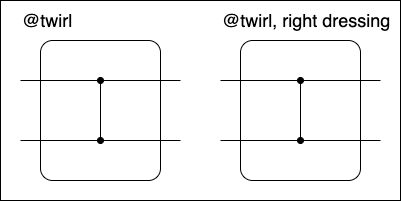

The diagram above was exported from draw.io. Its source (the exported page's mxGraphModel, read from the mxfile embedded in the PNG):
<mxGraphModel dx="2366" dy="766" grid="1" gridSize="10" guides="1" tooltips="1" connect="1" arrows="1" fold="1" page="1" pageScale="1" pageWidth="850" pageHeight="1100" math="0" shadow="0">
  <root>
    <mxCell id="0" />
    <mxCell id="1" parent="0" />
    <mxCell id="13" value="" style="group;aspect=fixed;fontSize=18;" parent="1" vertex="1" connectable="0">
      <mxGeometry x="10" y="10" width="400" height="200" as="geometry" />
    </mxCell>
    <mxCell id="12" value="" style="rounded=0;whiteSpace=wrap;html=1;fontSize=18;" parent="13" vertex="1">
      <mxGeometry width="400" height="200" as="geometry" />
    </mxCell>
    <mxCell id="2" value="" style="rounded=1;whiteSpace=wrap;html=1;arcSize=10;fontSize=18;" parent="13" vertex="1">
      <mxGeometry x="40" y="40" width="120" height="140" as="geometry" />
    </mxCell>
    <mxCell id="3" value="" style="endArrow=oval;startArrow=oval;html=1;startFill=1;endFill=1;fontSize=18;" parent="13" edge="1">
      <mxGeometry width="50" height="50" relative="1" as="geometry">
        <mxPoint x="100" y="140" as="sourcePoint" />
        <mxPoint x="100" y="80" as="targetPoint" />
      </mxGeometry>
    </mxCell>
    <mxCell id="4" value="" style="endArrow=none;html=1;fontSize=18;" parent="13" edge="1">
      <mxGeometry width="50" height="50" relative="1" as="geometry">
        <mxPoint x="20" y="140" as="sourcePoint" />
        <mxPoint x="180" y="140" as="targetPoint" />
      </mxGeometry>
    </mxCell>
    <mxCell id="5" value="" style="endArrow=none;html=1;fontSize=18;" parent="13" edge="1">
      <mxGeometry width="50" height="50" relative="1" as="geometry">
        <mxPoint x="20" y="80" as="sourcePoint" />
        <mxPoint x="180" y="80" as="targetPoint" />
      </mxGeometry>
    </mxCell>
    <mxCell id="6" value="&lt;font&gt;@twirl&lt;/font&gt;" style="text;html=1;align=left;verticalAlign=middle;whiteSpace=wrap;rounded=0;fontSize=18;" parent="13" vertex="1">
      <mxGeometry x="20" width="180" height="40" as="geometry" />
    </mxCell>
    <mxCell id="7" value="" style="rounded=1;whiteSpace=wrap;html=1;arcSize=10;fontSize=18;" parent="13" vertex="1">
      <mxGeometry x="240" y="40" width="120" height="140" as="geometry" />
    </mxCell>
    <mxCell id="8" value="" style="endArrow=oval;startArrow=oval;html=1;startFill=1;endFill=1;fontSize=18;" parent="13" edge="1">
      <mxGeometry width="50" height="50" relative="1" as="geometry">
        <mxPoint x="300" y="140" as="sourcePoint" />
        <mxPoint x="300" y="80" as="targetPoint" />
      </mxGeometry>
    </mxCell>
    <mxCell id="9" value="" style="endArrow=none;html=1;fontSize=18;" parent="13" edge="1">
      <mxGeometry width="50" height="50" relative="1" as="geometry">
        <mxPoint x="220" y="140" as="sourcePoint" />
        <mxPoint x="380" y="140" as="targetPoint" />
      </mxGeometry>
    </mxCell>
    <mxCell id="10" value="" style="endArrow=none;html=1;fontSize=18;" parent="13" edge="1">
      <mxGeometry width="50" height="50" relative="1" as="geometry">
        <mxPoint x="220" y="80" as="sourcePoint" />
        <mxPoint x="380" y="80" as="targetPoint" />
      </mxGeometry>
    </mxCell>
    <mxCell id="11" value="&lt;font&gt;@twirl, right dressing&lt;/font&gt;" style="text;html=1;align=left;verticalAlign=middle;whiteSpace=wrap;rounded=0;fontSize=18;" parent="13" vertex="1">
      <mxGeometry x="220" width="180" height="40" as="geometry" />
    </mxCell>
  </root>
</mxGraphModel>